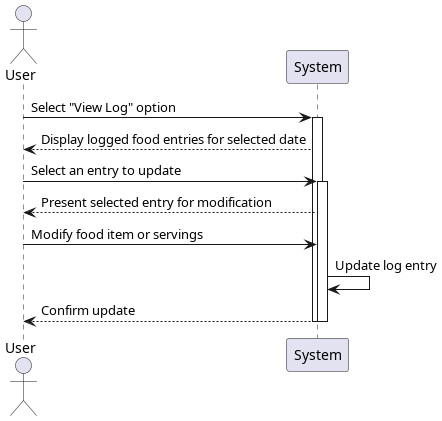

The diagram above was rendered by PlantUML. Its source (embedded in the PNG):
@startuml uc6
actor User
participant "System" as System

User -> System : Select "View Log" option
activate System

System --> User : Display logged food entries for selected date
User -> System : Select an entry to update
activate System

System --> User : Present selected entry for modification
User -> System : Modify food item or servings
System -> System : Update log entry
System --> User : Confirm update
deactivate System
deactivate System

@enduml